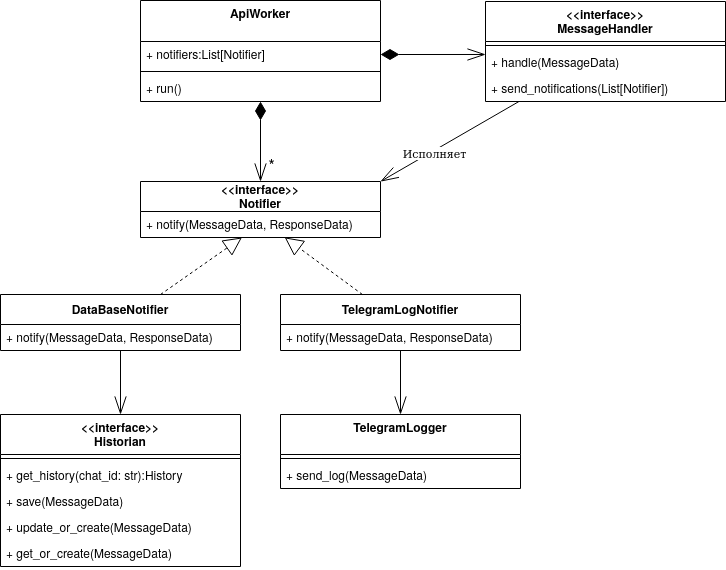

The diagram above was exported from draw.io. Its source (the exported page's mxGraphModel, read from the mxfile embedded in the PNG):
<mxGraphModel dx="1208" dy="609" grid="1" gridSize="10" guides="1" tooltips="1" connect="1" arrows="1" fold="1" page="1" pageScale="1" pageWidth="1169" pageHeight="827" math="0" shadow="0">
  <root>
    <mxCell id="WIyWlLk6GJQsqaUBKTNV-0" />
    <mxCell id="WIyWlLk6GJQsqaUBKTNV-1" parent="WIyWlLk6GJQsqaUBKTNV-0" />
    <mxCell id="uBnXKG8hQbBIiH_jz6F7-7" value="" style="endArrow=openThin;endSize=16;endFill=0;html=1;exitX=1;exitY=0.5;exitDx=0;exitDy=0;entryX=0;entryY=0.192;entryDx=0;entryDy=0;startArrow=diamondThin;startFill=1;startSize=16;entryPerimeter=0;" parent="WIyWlLk6GJQsqaUBKTNV-1" source="WH5NhApeHF9odHe_qC5z-36" target="WH5NhApeHF9odHe_qC5z-43" edge="1">
      <mxGeometry width="160" relative="1" as="geometry">
        <mxPoint x="500" y="167" as="sourcePoint" />
        <mxPoint x="587.6190476190477" y="71" as="targetPoint" />
      </mxGeometry>
    </mxCell>
    <mxCell id="uBnXKG8hQbBIiH_jz6F7-47" style="edgeStyle=none;rounded=0;orthogonalLoop=1;jettySize=auto;html=1;startArrow=openThin;startFill=0;startSize=16;endArrow=diamondThin;endFill=1;endSize=16;strokeColor=#000000;fontSize=16;" parent="WIyWlLk6GJQsqaUBKTNV-1" source="uBnXKG8hQbBIiH_jz6F7-0" target="WH5NhApeHF9odHe_qC5z-38" edge="1">
      <mxGeometry relative="1" as="geometry">
        <mxPoint x="257" y="88" as="targetPoint" />
      </mxGeometry>
    </mxCell>
    <mxCell id="uBnXKG8hQbBIiH_jz6F7-48" value="*" style="edgeLabel;html=1;align=center;verticalAlign=middle;resizable=0;points=[];fontSize=16;" parent="uBnXKG8hQbBIiH_jz6F7-47" vertex="1" connectable="0">
      <mxGeometry x="-0.2128" y="-5" relative="1" as="geometry">
        <mxPoint x="4.96" y="13" as="offset" />
      </mxGeometry>
    </mxCell>
    <mxCell id="uBnXKG8hQbBIiH_jz6F7-81" style="edgeStyle=none;rounded=0;orthogonalLoop=1;jettySize=auto;html=1;startArrow=none;startFill=0;startSize=16;endArrow=openThin;endFill=0;endSize=16;strokeColor=#000000;fontSize=16;" parent="WIyWlLk6GJQsqaUBKTNV-1" source="uBnXKG8hQbBIiH_jz6F7-88" edge="1">
      <mxGeometry relative="1" as="geometry">
        <mxPoint x="120" y="414" as="targetPoint" />
      </mxGeometry>
    </mxCell>
    <mxCell id="uBnXKG8hQbBIiH_jz6F7-89" style="edgeStyle=none;rounded=0;orthogonalLoop=1;jettySize=auto;html=1;startArrow=none;startFill=0;startSize=16;endArrow=block;endFill=0;endSize=16;strokeColor=#000000;fontSize=16;dashed=1;" parent="WIyWlLk6GJQsqaUBKTNV-1" source="uBnXKG8hQbBIiH_jz6F7-87" target="uBnXKG8hQbBIiH_jz6F7-1" edge="1">
      <mxGeometry relative="1" as="geometry" />
    </mxCell>
    <mxCell id="qRYM4ppeZZ_DDV87cpK2-0" style="edgeStyle=none;rounded=0;orthogonalLoop=1;jettySize=auto;html=1;startArrow=none;startFill=0;startSize=16;endArrow=openThin;endFill=0;endSize=16;strokeColor=#000000;fontSize=16;" edge="1" parent="WIyWlLk6GJQsqaUBKTNV-1" source="qRYM4ppeZZ_DDV87cpK2-6" target="qRYM4ppeZZ_DDV87cpK2-1">
      <mxGeometry relative="1" as="geometry" />
    </mxCell>
    <mxCell id="qRYM4ppeZZ_DDV87cpK2-13" style="edgeStyle=none;rounded=0;orthogonalLoop=1;jettySize=auto;html=1;dashed=1;startSize=16;endArrow=block;endFill=0;endSize=16;entryX=0.601;entryY=0.995;entryDx=0;entryDy=0;entryPerimeter=0;" edge="1" parent="WIyWlLk6GJQsqaUBKTNV-1" source="qRYM4ppeZZ_DDV87cpK2-5" target="uBnXKG8hQbBIiH_jz6F7-1">
      <mxGeometry relative="1" as="geometry" />
    </mxCell>
    <mxCell id="qRYM4ppeZZ_DDV87cpK2-14" style="edgeStyle=none;rounded=0;orthogonalLoop=1;jettySize=auto;html=1;entryX=1;entryY=0;entryDx=0;entryDy=0;startSize=16;endArrow=openThin;endFill=0;endSize=16;" edge="1" parent="WIyWlLk6GJQsqaUBKTNV-1" source="WH5NhApeHF9odHe_qC5z-39" target="uBnXKG8hQbBIiH_jz6F7-0">
      <mxGeometry relative="1" as="geometry" />
    </mxCell>
    <mxCell id="qRYM4ppeZZ_DDV87cpK2-15" value="Исполняет" style="edgeLabel;html=1;align=center;verticalAlign=middle;resizable=0;points=[];" vertex="1" connectable="0" parent="qRYM4ppeZZ_DDV87cpK2-14">
      <mxGeometry x="0.231" y="2" relative="1" as="geometry">
        <mxPoint as="offset" />
      </mxGeometry>
    </mxCell>
    <mxCell id="WH5NhApeHF9odHe_qC5z-39" value="&lt;&lt;interface&gt;&gt;&#10;MessageHandler" style="swimlane;fontStyle=1;align=center;verticalAlign=top;childLayout=stackLayout;horizontal=1;startSize=40;horizontalStack=0;resizeParent=1;resizeParentMax=0;resizeLast=0;collapsible=1;marginBottom=0;" parent="WIyWlLk6GJQsqaUBKTNV-1" vertex="1">
      <mxGeometry x="485" y="1" width="240" height="100" as="geometry" />
    </mxCell>
    <mxCell id="WH5NhApeHF9odHe_qC5z-41" value="" style="line;strokeWidth=1;fillColor=none;align=left;verticalAlign=middle;spacingTop=-1;spacingLeft=3;spacingRight=3;rotatable=0;labelPosition=right;points=[];portConstraint=eastwest;" parent="WH5NhApeHF9odHe_qC5z-39" vertex="1">
      <mxGeometry y="40" width="240" height="8" as="geometry" />
    </mxCell>
    <mxCell id="WH5NhApeHF9odHe_qC5z-43" value="+ handle(MessageData)" style="text;strokeColor=none;fillColor=none;align=left;verticalAlign=top;spacingLeft=4;spacingRight=4;overflow=hidden;rotatable=0;points=[[0,0.5],[1,0.5]];portConstraint=eastwest;" parent="WH5NhApeHF9odHe_qC5z-39" vertex="1">
      <mxGeometry y="48" width="240" height="26" as="geometry" />
    </mxCell>
    <mxCell id="uBnXKG8hQbBIiH_jz6F7-10" value="+ send_notifications(List[Notifier])" style="text;strokeColor=none;fillColor=none;align=left;verticalAlign=top;spacingLeft=4;spacingRight=4;overflow=hidden;rotatable=0;points=[[0,0.5],[1,0.5]];portConstraint=eastwest;" parent="WH5NhApeHF9odHe_qC5z-39" vertex="1">
      <mxGeometry y="74" width="240" height="26" as="geometry" />
    </mxCell>
    <mxCell id="WH5NhApeHF9odHe_qC5z-35" value="ApiWorker" style="swimlane;fontStyle=1;align=center;verticalAlign=top;childLayout=stackLayout;horizontal=1;startSize=41;horizontalStack=0;resizeParent=1;resizeParentMax=0;resizeLast=0;collapsible=1;marginBottom=0;" parent="WIyWlLk6GJQsqaUBKTNV-1" vertex="1">
      <mxGeometry x="140" width="240" height="101" as="geometry" />
    </mxCell>
    <mxCell id="WH5NhApeHF9odHe_qC5z-36" value="+ notifiers:List[Notifier]" style="text;strokeColor=none;fillColor=none;align=left;verticalAlign=top;spacingLeft=4;spacingRight=4;overflow=hidden;rotatable=0;points=[[0,0.5],[1,0.5]];portConstraint=eastwest;" parent="WH5NhApeHF9odHe_qC5z-35" vertex="1">
      <mxGeometry y="41" width="240" height="26" as="geometry" />
    </mxCell>
    <mxCell id="WH5NhApeHF9odHe_qC5z-37" value="" style="line;strokeWidth=1;fillColor=none;align=left;verticalAlign=middle;spacingTop=-1;spacingLeft=3;spacingRight=3;rotatable=0;labelPosition=right;points=[];portConstraint=eastwest;" parent="WH5NhApeHF9odHe_qC5z-35" vertex="1">
      <mxGeometry y="67" width="240" height="8" as="geometry" />
    </mxCell>
    <mxCell id="WH5NhApeHF9odHe_qC5z-38" value="+ run()" style="text;strokeColor=none;fillColor=none;align=left;verticalAlign=top;spacingLeft=4;spacingRight=4;overflow=hidden;rotatable=0;points=[[0,0.5],[1,0.5]];portConstraint=eastwest;" parent="WH5NhApeHF9odHe_qC5z-35" vertex="1">
      <mxGeometry y="75" width="240" height="26" as="geometry" />
    </mxCell>
    <mxCell id="uBnXKG8hQbBIiH_jz6F7-0" value="&lt;&lt;interface&gt;&gt;&#10;Notifier" style="swimlane;fontStyle=1;childLayout=stackLayout;horizontal=1;startSize=30;fillColor=none;horizontalStack=0;resizeParent=1;resizeParentMax=0;resizeLast=0;collapsible=1;marginBottom=0;" parent="WIyWlLk6GJQsqaUBKTNV-1" vertex="1">
      <mxGeometry x="140" y="181" width="240" height="56" as="geometry" />
    </mxCell>
    <mxCell id="uBnXKG8hQbBIiH_jz6F7-1" value="+ notify(MessageData, ResponseData) " style="text;strokeColor=none;fillColor=none;align=left;verticalAlign=top;spacingLeft=4;spacingRight=4;overflow=hidden;rotatable=0;points=[[0,0.5],[1,0.5]];portConstraint=eastwest;" parent="uBnXKG8hQbBIiH_jz6F7-0" vertex="1">
      <mxGeometry y="30" width="240" height="26" as="geometry" />
    </mxCell>
    <mxCell id="uBnXKG8hQbBIiH_jz6F7-87" value="DataBaseNotifier" style="swimlane;fontStyle=1;childLayout=stackLayout;horizontal=1;startSize=30;fillColor=none;horizontalStack=0;resizeParent=1;resizeParentMax=0;resizeLast=0;collapsible=1;marginBottom=0;" parent="WIyWlLk6GJQsqaUBKTNV-1" vertex="1">
      <mxGeometry y="294" width="240" height="56" as="geometry" />
    </mxCell>
    <mxCell id="uBnXKG8hQbBIiH_jz6F7-88" value="+ notify(MessageData, ResponseData) " style="text;strokeColor=none;fillColor=none;align=left;verticalAlign=top;spacingLeft=4;spacingRight=4;overflow=hidden;rotatable=0;points=[[0,0.5],[1,0.5]];portConstraint=eastwest;" parent="uBnXKG8hQbBIiH_jz6F7-87" vertex="1">
      <mxGeometry y="30" width="240" height="26" as="geometry" />
    </mxCell>
    <mxCell id="qRYM4ppeZZ_DDV87cpK2-7" value="&lt;&lt;interface&gt;&gt;&#10;Historian" style="swimlane;fontStyle=1;align=center;verticalAlign=top;childLayout=stackLayout;horizontal=1;startSize=40;horizontalStack=0;resizeParent=1;resizeParentMax=0;resizeLast=0;collapsible=1;marginBottom=0;" vertex="1" parent="WIyWlLk6GJQsqaUBKTNV-1">
      <mxGeometry y="414" width="240" height="152" as="geometry" />
    </mxCell>
    <mxCell id="qRYM4ppeZZ_DDV87cpK2-8" value="" style="line;strokeWidth=1;fillColor=none;align=left;verticalAlign=middle;spacingTop=-1;spacingLeft=3;spacingRight=3;rotatable=0;labelPosition=right;points=[];portConstraint=eastwest;" vertex="1" parent="qRYM4ppeZZ_DDV87cpK2-7">
      <mxGeometry y="40" width="240" height="8" as="geometry" />
    </mxCell>
    <mxCell id="qRYM4ppeZZ_DDV87cpK2-9" value="+ get_history(chat_id: str):History" style="text;strokeColor=none;fillColor=none;align=left;verticalAlign=top;spacingLeft=4;spacingRight=4;overflow=hidden;rotatable=0;points=[[0,0.5],[1,0.5]];portConstraint=eastwest;" vertex="1" parent="qRYM4ppeZZ_DDV87cpK2-7">
      <mxGeometry y="48" width="240" height="26" as="geometry" />
    </mxCell>
    <mxCell id="qRYM4ppeZZ_DDV87cpK2-10" value="+ save(MessageData)" style="text;strokeColor=none;fillColor=none;align=left;verticalAlign=top;spacingLeft=4;spacingRight=4;overflow=hidden;rotatable=0;points=[[0,0.5],[1,0.5]];portConstraint=eastwest;" vertex="1" parent="qRYM4ppeZZ_DDV87cpK2-7">
      <mxGeometry y="74" width="240" height="26" as="geometry" />
    </mxCell>
    <mxCell id="qRYM4ppeZZ_DDV87cpK2-11" value="+ update_or_create(MessageData)" style="text;strokeColor=none;fillColor=none;align=left;verticalAlign=top;spacingLeft=4;spacingRight=4;overflow=hidden;rotatable=0;points=[[0,0.5],[1,0.5]];portConstraint=eastwest;" vertex="1" parent="qRYM4ppeZZ_DDV87cpK2-7">
      <mxGeometry y="100" width="240" height="26" as="geometry" />
    </mxCell>
    <mxCell id="qRYM4ppeZZ_DDV87cpK2-12" value="+ get_or_create(MessageData)" style="text;strokeColor=none;fillColor=none;align=left;verticalAlign=top;spacingLeft=4;spacingRight=4;overflow=hidden;rotatable=0;points=[[0,0.5],[1,0.5]];portConstraint=eastwest;" vertex="1" parent="qRYM4ppeZZ_DDV87cpK2-7">
      <mxGeometry y="126" width="240" height="26" as="geometry" />
    </mxCell>
    <mxCell id="qRYM4ppeZZ_DDV87cpK2-1" value="TelegramLogger" style="swimlane;fontStyle=1;align=center;verticalAlign=top;childLayout=stackLayout;horizontal=1;startSize=40;horizontalStack=0;resizeParent=1;resizeParentMax=0;resizeLast=0;collapsible=1;marginBottom=0;" vertex="1" parent="WIyWlLk6GJQsqaUBKTNV-1">
      <mxGeometry x="280" y="414" width="240" height="74" as="geometry" />
    </mxCell>
    <mxCell id="qRYM4ppeZZ_DDV87cpK2-2" value="" style="line;strokeWidth=1;fillColor=none;align=left;verticalAlign=middle;spacingTop=-1;spacingLeft=3;spacingRight=3;rotatable=0;labelPosition=right;points=[];portConstraint=eastwest;" vertex="1" parent="qRYM4ppeZZ_DDV87cpK2-1">
      <mxGeometry y="40" width="240" height="8" as="geometry" />
    </mxCell>
    <mxCell id="qRYM4ppeZZ_DDV87cpK2-3" value="+ send_log(MessageData)" style="text;strokeColor=none;fillColor=none;align=left;verticalAlign=top;spacingLeft=4;spacingRight=4;overflow=hidden;rotatable=0;points=[[0,0.5],[1,0.5]];portConstraint=eastwest;" vertex="1" parent="qRYM4ppeZZ_DDV87cpK2-1">
      <mxGeometry y="48" width="240" height="26" as="geometry" />
    </mxCell>
    <mxCell id="qRYM4ppeZZ_DDV87cpK2-5" value="TelegramLogNotifier" style="swimlane;fontStyle=1;childLayout=stackLayout;horizontal=1;startSize=30;fillColor=none;horizontalStack=0;resizeParent=1;resizeParentMax=0;resizeLast=0;collapsible=1;marginBottom=0;" vertex="1" parent="WIyWlLk6GJQsqaUBKTNV-1">
      <mxGeometry x="280" y="294" width="240" height="56" as="geometry" />
    </mxCell>
    <mxCell id="qRYM4ppeZZ_DDV87cpK2-6" value="+ notify(MessageData, ResponseData) " style="text;strokeColor=none;fillColor=none;align=left;verticalAlign=top;spacingLeft=4;spacingRight=4;overflow=hidden;rotatable=0;points=[[0,0.5],[1,0.5]];portConstraint=eastwest;" vertex="1" parent="qRYM4ppeZZ_DDV87cpK2-5">
      <mxGeometry y="30" width="240" height="26" as="geometry" />
    </mxCell>
  </root>
</mxGraphModel>